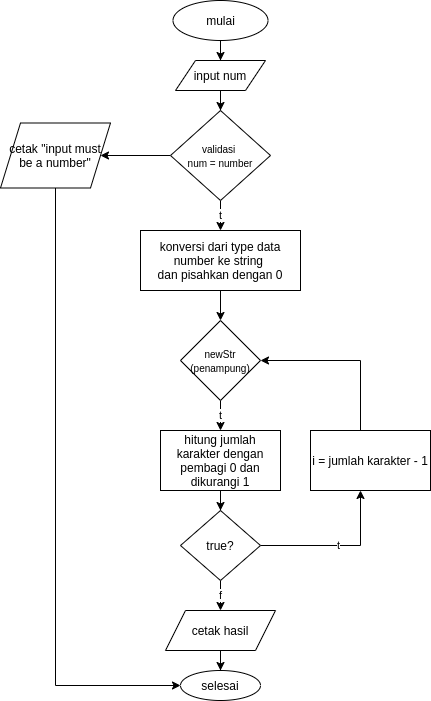

The diagram above was exported from draw.io. Its source (the exported page's mxGraphModel, read from the mxfile embedded in the PNG):
<mxGraphModel dx="1718" dy="496" grid="1" gridSize="10" guides="1" tooltips="1" connect="1" arrows="1" fold="1" page="1" pageScale="1" pageWidth="850" pageHeight="1100" math="0" shadow="0">
  <root>
    <mxCell id="0" />
    <mxCell id="1" parent="0" />
    <mxCell id="oU7xTLZNWYpqvdumnimF-3" value="" style="edgeStyle=orthogonalEdgeStyle;rounded=0;orthogonalLoop=1;jettySize=auto;html=1;" edge="1" parent="1" source="oU7xTLZNWYpqvdumnimF-1" target="oU7xTLZNWYpqvdumnimF-2">
      <mxGeometry relative="1" as="geometry" />
    </mxCell>
    <mxCell id="oU7xTLZNWYpqvdumnimF-1" value="mulai" style="ellipse;whiteSpace=wrap;html=1;" vertex="1" parent="1">
      <mxGeometry x="-627.5" y="120" width="95" height="40" as="geometry" />
    </mxCell>
    <mxCell id="oU7xTLZNWYpqvdumnimF-5" value="" style="edgeStyle=orthogonalEdgeStyle;rounded=0;orthogonalLoop=1;jettySize=auto;html=1;" edge="1" parent="1" source="oU7xTLZNWYpqvdumnimF-2" target="oU7xTLZNWYpqvdumnimF-4">
      <mxGeometry relative="1" as="geometry" />
    </mxCell>
    <mxCell id="oU7xTLZNWYpqvdumnimF-2" value="input num" style="shape=parallelogram;perimeter=parallelogramPerimeter;whiteSpace=wrap;html=1;fixedSize=1;" vertex="1" parent="1">
      <mxGeometry x="-625" y="180" width="90" height="30" as="geometry" />
    </mxCell>
    <mxCell id="oU7xTLZNWYpqvdumnimF-10" value="t" style="edgeStyle=orthogonalEdgeStyle;rounded=0;orthogonalLoop=1;jettySize=auto;html=1;" edge="1" parent="1" source="oU7xTLZNWYpqvdumnimF-4" target="oU7xTLZNWYpqvdumnimF-9">
      <mxGeometry relative="1" as="geometry" />
    </mxCell>
    <mxCell id="oU7xTLZNWYpqvdumnimF-34" value="" style="edgeStyle=orthogonalEdgeStyle;rounded=0;orthogonalLoop=1;jettySize=auto;html=1;" edge="1" parent="1" source="oU7xTLZNWYpqvdumnimF-4" target="oU7xTLZNWYpqvdumnimF-33">
      <mxGeometry relative="1" as="geometry" />
    </mxCell>
    <mxCell id="oU7xTLZNWYpqvdumnimF-4" value="&lt;font style=&quot;font-size: 10px&quot;&gt;validasi &lt;br&gt;num = number&lt;/font&gt;" style="rhombus;whiteSpace=wrap;html=1;" vertex="1" parent="1">
      <mxGeometry x="-630" y="230" width="100" height="90" as="geometry" />
    </mxCell>
    <mxCell id="oU7xTLZNWYpqvdumnimF-13" value="" style="edgeStyle=orthogonalEdgeStyle;rounded=0;orthogonalLoop=1;jettySize=auto;html=1;" edge="1" parent="1" source="oU7xTLZNWYpqvdumnimF-9" target="oU7xTLZNWYpqvdumnimF-12">
      <mxGeometry relative="1" as="geometry" />
    </mxCell>
    <mxCell id="oU7xTLZNWYpqvdumnimF-9" value="konversi dari type data number ke string&amp;nbsp;&lt;br&gt;dan pisahkan dengan 0&lt;br&gt;" style="whiteSpace=wrap;html=1;" vertex="1" parent="1">
      <mxGeometry x="-660" y="350" width="160" height="60" as="geometry" />
    </mxCell>
    <mxCell id="oU7xTLZNWYpqvdumnimF-15" value="t" style="edgeStyle=orthogonalEdgeStyle;rounded=0;orthogonalLoop=1;jettySize=auto;html=1;" edge="1" parent="1" source="oU7xTLZNWYpqvdumnimF-12" target="oU7xTLZNWYpqvdumnimF-14">
      <mxGeometry relative="1" as="geometry" />
    </mxCell>
    <mxCell id="oU7xTLZNWYpqvdumnimF-12" value="&lt;font style=&quot;font-size: 10px&quot;&gt;newStr (penampung)&lt;/font&gt;" style="rhombus;whiteSpace=wrap;html=1;" vertex="1" parent="1">
      <mxGeometry x="-620" y="440" width="80" height="80" as="geometry" />
    </mxCell>
    <mxCell id="oU7xTLZNWYpqvdumnimF-17" value="" style="edgeStyle=orthogonalEdgeStyle;rounded=0;orthogonalLoop=1;jettySize=auto;html=1;" edge="1" parent="1" source="oU7xTLZNWYpqvdumnimF-14" target="oU7xTLZNWYpqvdumnimF-16">
      <mxGeometry relative="1" as="geometry" />
    </mxCell>
    <mxCell id="oU7xTLZNWYpqvdumnimF-14" value="hitung jumlah karakter dengan pembagi 0 dan dikurangi 1" style="whiteSpace=wrap;html=1;" vertex="1" parent="1">
      <mxGeometry x="-640" y="550" width="120" height="60" as="geometry" />
    </mxCell>
    <mxCell id="oU7xTLZNWYpqvdumnimF-21" value="f" style="edgeStyle=orthogonalEdgeStyle;rounded=0;orthogonalLoop=1;jettySize=auto;html=1;" edge="1" parent="1" source="oU7xTLZNWYpqvdumnimF-16" target="oU7xTLZNWYpqvdumnimF-20">
      <mxGeometry relative="1" as="geometry" />
    </mxCell>
    <mxCell id="oU7xTLZNWYpqvdumnimF-25" value="t" style="edgeStyle=orthogonalEdgeStyle;rounded=0;orthogonalLoop=1;jettySize=auto;html=1;" edge="1" parent="1" source="oU7xTLZNWYpqvdumnimF-16" target="oU7xTLZNWYpqvdumnimF-24">
      <mxGeometry relative="1" as="geometry">
        <Array as="points">
          <mxPoint x="-440" y="665" />
        </Array>
      </mxGeometry>
    </mxCell>
    <mxCell id="oU7xTLZNWYpqvdumnimF-16" value="true?" style="rhombus;whiteSpace=wrap;html=1;" vertex="1" parent="1">
      <mxGeometry x="-620" y="630" width="80" height="70" as="geometry" />
    </mxCell>
    <mxCell id="oU7xTLZNWYpqvdumnimF-23" value="" style="edgeStyle=orthogonalEdgeStyle;rounded=0;orthogonalLoop=1;jettySize=auto;html=1;" edge="1" parent="1" source="oU7xTLZNWYpqvdumnimF-20" target="oU7xTLZNWYpqvdumnimF-22">
      <mxGeometry relative="1" as="geometry" />
    </mxCell>
    <mxCell id="oU7xTLZNWYpqvdumnimF-20" value="cetak hasil" style="shape=parallelogram;perimeter=parallelogramPerimeter;whiteSpace=wrap;html=1;fixedSize=1;" vertex="1" parent="1">
      <mxGeometry x="-635" y="730" width="110" height="40" as="geometry" />
    </mxCell>
    <mxCell id="oU7xTLZNWYpqvdumnimF-22" value="selesai" style="ellipse;whiteSpace=wrap;html=1;" vertex="1" parent="1">
      <mxGeometry x="-620" y="790" width="80" height="30" as="geometry" />
    </mxCell>
    <mxCell id="oU7xTLZNWYpqvdumnimF-28" value="" style="edgeStyle=orthogonalEdgeStyle;rounded=0;orthogonalLoop=1;jettySize=auto;html=1;" edge="1" parent="1" source="oU7xTLZNWYpqvdumnimF-24" target="oU7xTLZNWYpqvdumnimF-12">
      <mxGeometry relative="1" as="geometry">
        <mxPoint x="-430" y="470" as="targetPoint" />
        <Array as="points">
          <mxPoint x="-440" y="480" />
        </Array>
      </mxGeometry>
    </mxCell>
    <mxCell id="oU7xTLZNWYpqvdumnimF-24" value="i = jumlah karakter - 1" style="whiteSpace=wrap;html=1;" vertex="1" parent="1">
      <mxGeometry x="-490" y="550" width="120" height="60" as="geometry" />
    </mxCell>
    <mxCell id="oU7xTLZNWYpqvdumnimF-36" value="" style="edgeStyle=orthogonalEdgeStyle;rounded=0;orthogonalLoop=1;jettySize=auto;html=1;entryX=0;entryY=0.5;entryDx=0;entryDy=0;" edge="1" parent="1" source="oU7xTLZNWYpqvdumnimF-33" target="oU7xTLZNWYpqvdumnimF-22">
      <mxGeometry relative="1" as="geometry">
        <mxPoint x="-750" y="630" as="targetPoint" />
        <Array as="points">
          <mxPoint x="-745" y="805" />
        </Array>
      </mxGeometry>
    </mxCell>
    <mxCell id="oU7xTLZNWYpqvdumnimF-33" value="&lt;span&gt;cetak &quot;input must be a number&quot;&lt;/span&gt;" style="shape=parallelogram;perimeter=parallelogramPerimeter;whiteSpace=wrap;html=1;fixedSize=1;" vertex="1" parent="1">
      <mxGeometry x="-800" y="242.5" width="110" height="65" as="geometry" />
    </mxCell>
  </root>
</mxGraphModel>